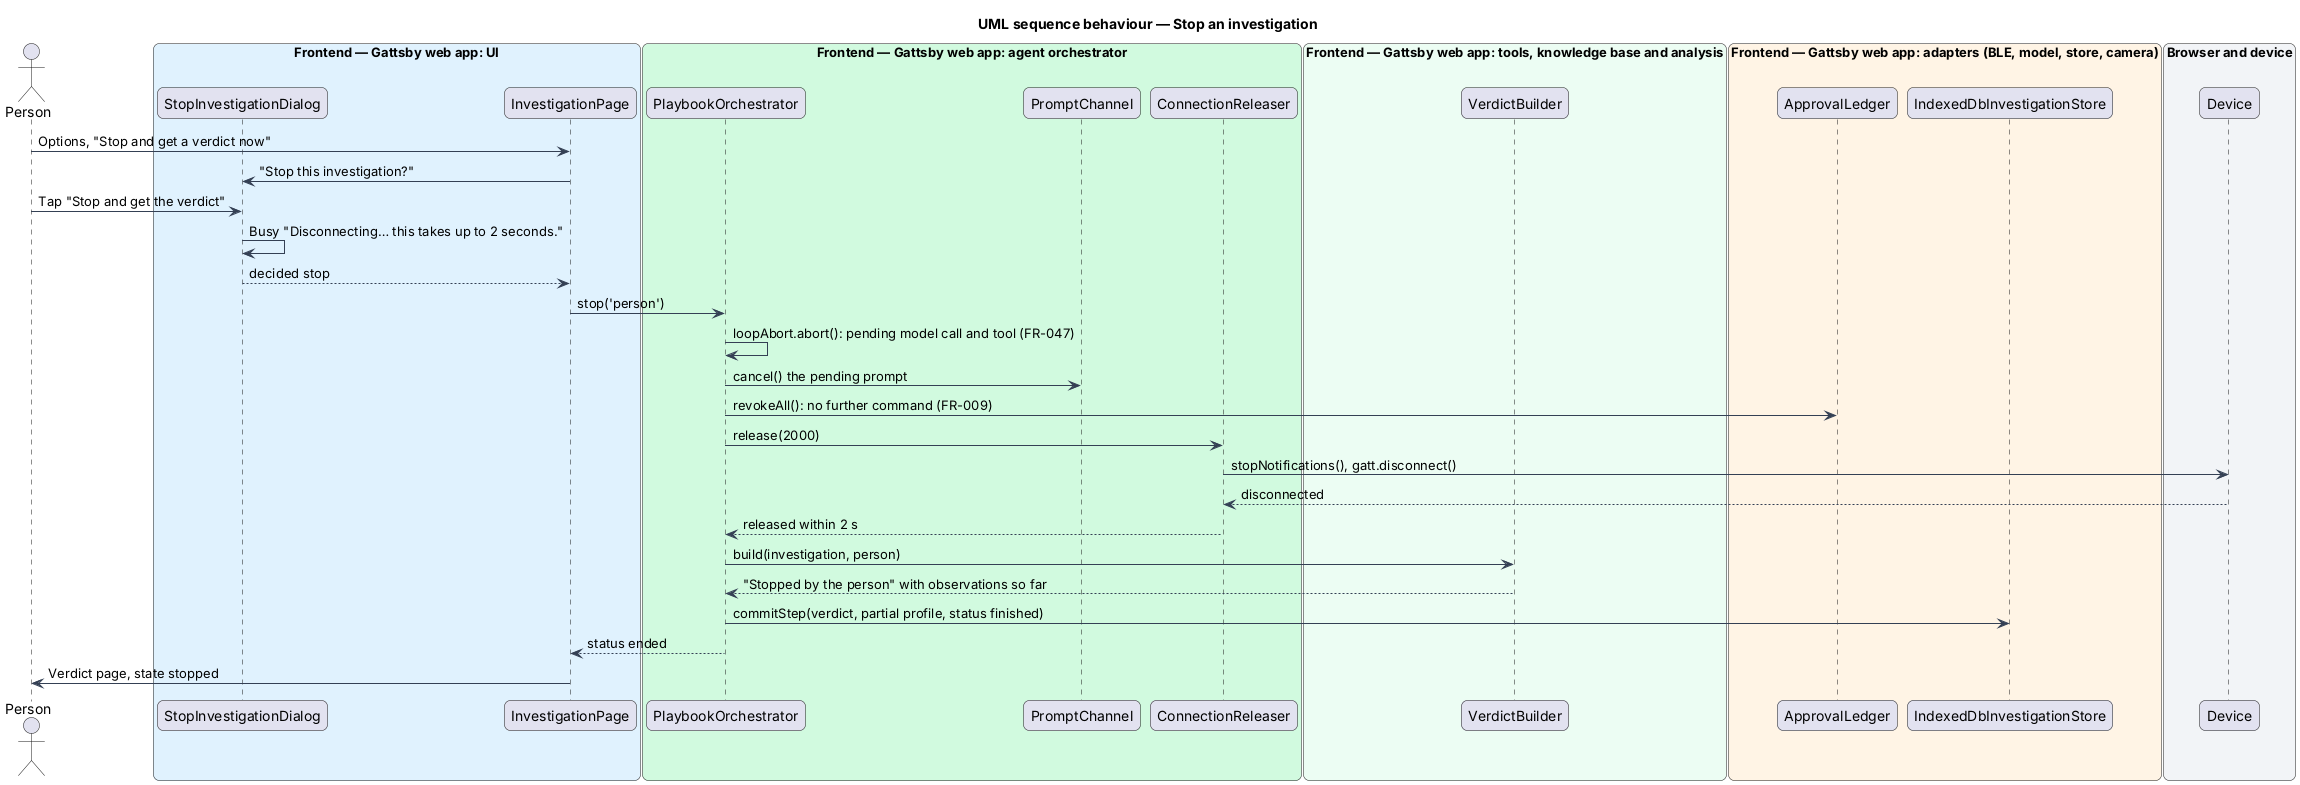

The diagram above was rendered by PlantUML. Its source (embedded in the PNG):
@startuml
title UML sequence behaviour — Stop an investigation
skinparam backgroundColor #FFFFFF
skinparam shadowing false
skinparam roundcorner 12
skinparam defaultFontName Arial
skinparam ArrowColor #344054
skinparam rectangle {
  BorderColor #344054
  FontColor #101828
}
skinparam package {
  BorderColor #667085
  FontColor #101828
  BackgroundColor #F9FAFB
}
actor "Person" as person
box "Frontend — Gattsby web app: UI" #E0F2FE
  participant "StopInvestigationDialog" as dialog
  participant "InvestigationPage" as page
end box
box "Frontend — Gattsby web app: agent orchestrator" #D1FADF
  participant "PlaybookOrchestrator" as orch
  participant "PromptChannel" as channel
  participant "ConnectionReleaser" as rel
end box
box "Frontend — Gattsby web app: tools, knowledge base and analysis" #ECFDF3
  participant "VerdictBuilder" as vb
end box
box "Frontend — Gattsby web app: adapters (BLE, model, store, camera)" #FFF4E5
  participant "ApprovalLedger" as ledger
  participant "IndexedDbInvestigationStore" as store
end box
box "Browser and device" #F2F4F7
  participant "Device" as device
end box

person -> page : Options, "Stop and get a verdict now"
page -> dialog : "Stop this investigation?"
person -> dialog : Tap "Stop and get the verdict"
dialog -> dialog : Busy "Disconnecting… this takes up to 2 seconds."
dialog --> page : decided stop
page -> orch : stop('person')
orch -> orch : loopAbort.abort(): pending model call and tool (FR-047)
orch -> channel : cancel() the pending prompt
orch -> ledger : revokeAll(): no further command (FR-009)
orch -> rel : release(2000)
rel -> device : stopNotifications(), gatt.disconnect()
device --> rel : disconnected
rel --> orch : released within 2 s
orch -> vb : build(investigation, person)
vb --> orch : "Stopped by the person" with observations so far
orch -> store : commitStep(verdict, partial profile, status finished)
orch --> page : status ended
page -> person : Verdict page, state stopped
@enduml